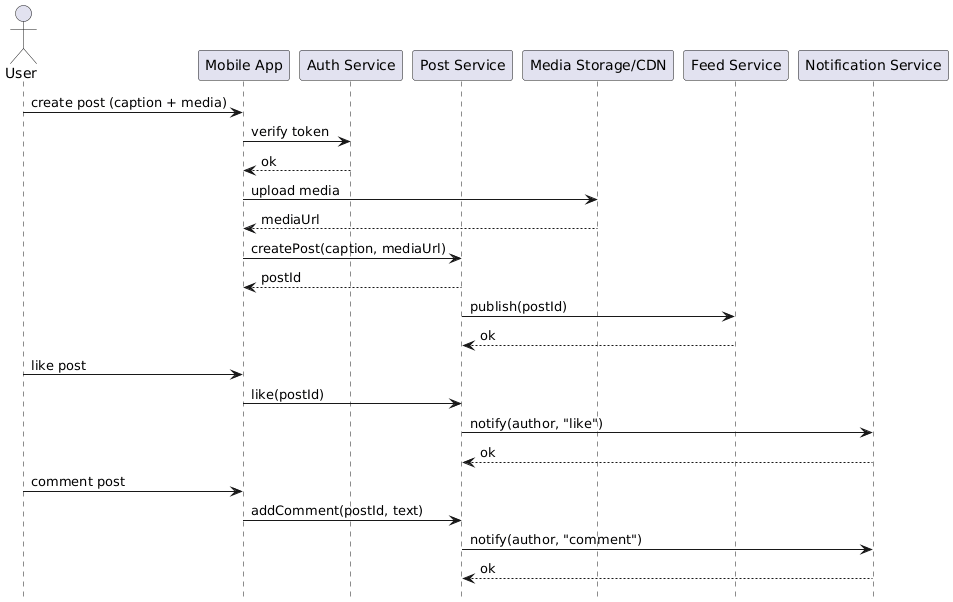

The diagram above was rendered by PlantUML. Its source (embedded in the PNG):
@startuml
hide footbox
actor User as U
participant "Mobile App" as App
participant "Auth Service" as Auth
participant "Post Service" as PostSvc
participant "Media Storage/CDN" as CDN
participant "Feed Service" as Feed
participant "Notification Service" as Notif

U -> App : create post (caption + media)
App -> Auth : verify token
Auth --> App : ok
App -> CDN : upload media
CDN --> App : mediaUrl
App -> PostSvc : createPost(caption, mediaUrl)
PostSvc --> App : postId
PostSvc -> Feed : publish(postId)
Feed --> PostSvc : ok

U -> App : like post
App -> PostSvc : like(postId)
PostSvc -> Notif : notify(author, "like")
Notif --> PostSvc : ok

U -> App : comment post
App -> PostSvc : addComment(postId, text)
PostSvc -> Notif : notify(author, "comment")
Notif --> PostSvc : ok
@enduml